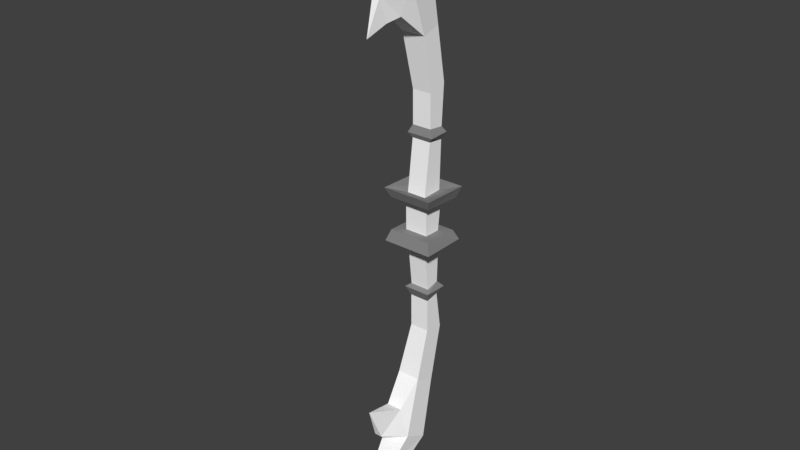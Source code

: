 # Source: Crystal_Bow.blend  (saved by Blender 2.79.0; exported with 4.5.12 LTS)
import bpy
from mathutils import Matrix  # noqa: F401  (used for matrix-valued properties, if any)

bpy.ops.wm.read_factory_settings(use_empty=True)
scene = bpy.context.scene
scene.name = 'Scene'

# ---- collections
col_collection_1 = bpy.data.collections.new('Collection 1'); scene.collection.children.link(col_collection_1)

# ---- materials (node trees are filled in below, after node groups)
mat_blank = bpy.data.materials.new('blank')
mat_blank.alpha_threshold = 0.0
mat_blank.use_transparent_shadow = False
mat_blank.diffuse_color = (1.0, 1.0, 1.0, 1.0)
mat_blank.roughness = 0.5
mat_gray25 = bpy.data.materials.new('gray25')
mat_gray25.alpha_threshold = 0.0
mat_gray25.use_transparent_shadow = False
mat_gray25.diffuse_color = (0.251, 0.251, 0.251, 1.0)
mat_gray25.roughness = 0.5

# ---- material node trees

# ---- world
world_world = bpy.data.worlds.new('World'); scene.world = world_world
world_world.color = (0.05088, 0.05088, 0.05088)
world_world.use_sun_shadow = False
world_world.sun_shadow_jitter_overblur = 0.0
world_world.cycles.sampling_method = 'MANUAL'

# ---- meshes
me_mesh_001 = bpy.data.meshes.new('Mesh.001')
me_mesh_001.from_pydata([(-0.208, -0.5553, 2.798e-07), (0.182, -0.5553, 2.798e-07), (0.182, 0.5553, 2.798e-07), (-0.208, 0.5553, 2.798e-07), (-0.208, -0.5553, 4.488), (0.182, -0.5553, 4.488), (0.182, 0.5553, 4.488), (-0.208, 0.5553, 4.488)], [], [])
me_mesh_001.use_remesh_preserve_volume = False
me_mesh_001.use_remesh_preserve_attributes = False
me_mesh_001.use_mirror_vertex_groups = False
me_mesh_001.update()
me_mesh = bpy.data.meshes.new('Mesh')
me_mesh.from_pydata([(0.07875, 0.09111, 1.67), (0.07875, 0.04509, 2.07), (0.07875, 0.2066, 2.075), (0.07875, 0.1962, 1.695), (0.07875, 0.09111, 1.67), (0.07875, 0.2066, 2.075), (-0.07125, 0.2066, 2.075), (0.07875, 0.1962, 1.695), (0.07875, 0.2066, 2.075), (-0.07125, 0.1962, 1.695), (0.07875, 0.1962, 1.695), (-0.07125, 0.2066, 2.075), (-0.07125, 0.04509, 2.07), (-0.07125, 0.1962, 1.695), (-0.07125, 0.2066, 2.075), (-0.07125, 0.09111, 1.67), (-0.07125, 0.04509, 2.07), (0.07875, 0.04509, 2.07), (0.07875, 0.09111, 1.67), (-0.07125, 0.09111, 1.67), (0.07875, 0.04509, 2.07), (0.07875, 0.2422, 1.296), (0.07875, 0.1936, 1.601), (-0.07125, 0.1936, 1.601), (-0.07125, 0.2422, 1.296), (0.07875, 0.2422, 1.296), (-0.07125, 0.1936, 1.601), (-0.07125, 0.08852, 1.575), (-0.07125, 0.2422, 1.296), (-0.07125, 0.1936, 1.601), (-0.07125, 0.09101, 1.319), (-0.07125, 0.2422, 1.296), (-0.07125, 0.08852, 1.575), (0.07875, 0.08852, 1.575), (-0.07125, 0.09101, 1.319), (-0.07125, 0.08852, 1.575), (0.07875, 0.09101, 1.319), (-0.07125, 0.09101, 1.319), (0.07875, 0.08852, 1.575), (0.07875, 0.1936, 1.601), (0.07875, 0.09101, 1.319), (0.07875, 0.08852, 1.575), (-0.07125, 0.04509, 2.07), (-0.07125, 0.09111, 1.67), (-0.07125, 0.1962, 1.695), (0.07875, 0.1936, 1.601), (0.07875, 0.2422, 1.296), (0.07875, 0.09101, 1.319), (0.07875, -0.01419, 0.9419), (0.07875, 0.09101, 1.319), (0.07875, 0.2422, 1.296), (0.07875, 0.1447, 0.8521), (0.07875, -0.01419, 0.9419), (0.07875, 0.2422, 1.296), (-0.07125, 0.2422, 1.296), (0.07875, 0.1447, 0.8521), (0.07875, 0.2422, 1.296), (-0.1012, 0.1447, 0.8521), (0.07875, 0.1447, 0.8521), (-0.07125, 0.2422, 1.296), (-0.07125, 0.09101, 1.319), (-0.1012, 0.1447, 0.8521), (-0.07125, 0.2422, 1.296), (-0.1012, -0.01419, 0.9419), (-0.1012, 0.1447, 0.8521), (-0.07125, 0.09101, 1.319), (0.07875, 0.09101, 1.319), (-0.1012, -0.01419, 0.9419), (-0.07125, 0.09101, 1.319), (0.07875, -0.01419, 0.9419), (-0.1012, -0.01419, 0.9419), (0.07875, 0.09101, 1.319), (-0.07125, -0.1808, 0.7472), (-0.1012, -0.01419, 0.9419), (0.07875, -0.01419, 0.9419), (0.04875, -0.1808, 0.7472), (-0.07125, -0.1808, 0.7472), (0.07875, -0.01419, 0.9419), (0.1087, -0.1681, 0.519), (0.04875, -0.1808, 0.7472), (0.07875, -0.01419, 0.9419), (0.07875, 0.1447, 0.8521), (0.1087, -0.1681, 0.519), (0.07875, -0.01419, 0.9419), (0.1087, 0.01898, 0.419), (0.1087, -0.1681, 0.519), (0.07875, 0.1447, 0.8521), (-0.1012, 0.1447, 0.8521), (0.1087, 0.01898, 0.419), (0.07875, 0.1447, 0.8521), (-0.1012, 0.01898, 0.419), (0.1087, 0.01898, 0.419), (-0.1012, 0.1447, 0.8521), (-0.1012, -0.01419, 0.9419), (-0.1012, 0.01898, 0.419), (-0.1012, 0.1447, 0.8521), (-0.1012, -0.1681, 0.519), (-0.1012, 0.01898, 0.419), (-0.1012, -0.01419, 0.9419), (-0.07125, -0.1808, 0.7472), (-0.1012, -0.1681, 0.519), (-0.1012, -0.01419, 0.9419), (-0.04125, -0.3654, 0.5909), (-0.1012, -0.1681, 0.519), (-0.07125, -0.1808, 0.7472), (-0.04125, -0.3218, 0.7985), (-0.04125, -0.3654, 0.5909), (-0.07125, -0.1808, 0.7472), (0.04875, -0.1808, 0.7472), (-0.04125, -0.3218, 0.7985), (-0.07125, -0.1808, 0.7472), (0.01875, -0.3218, 0.7985), (-0.04125, -0.3218, 0.7985), (0.04875, -0.1808, 0.7472), (0.01875, -0.3654, 0.5909), (0.01875, -0.3218, 0.7985), (0.04875, -0.1808, 0.7472), (0.1087, -0.1681, 0.519), (0.01875, -0.3654, 0.5909), (0.04875, -0.1808, 0.7472), (-0.1012, -0.1681, 0.519), (0.01875, -0.3654, 0.5909), (0.1087, -0.1681, 0.519), (-0.07125, -0.3348, 0.3243), (-0.1012, -0.1681, 0.519), (0.1087, -0.1681, 0.519), (0.07875, -0.3348, 0.3243), (-0.07125, -0.3348, 0.3243), (0.1087, -0.1681, 0.519), (0.1087, 0.01898, 0.419), (0.07875, -0.3348, 0.3243), (0.1087, -0.1681, 0.519), (0.07875, -0.2528, 0.1987), (0.07875, -0.3348, 0.3243), (0.1087, 0.01898, 0.419), (-0.1012, 0.01898, 0.419), (0.07875, -0.2528, 0.1987), (0.1087, 0.01898, 0.419), (-0.07125, -0.2528, 0.1987), (0.07875, -0.2528, 0.1987), (-0.1012, 0.01898, 0.419), (-0.1012, -0.1681, 0.519), (-0.07125, -0.2528, 0.1987), (-0.1012, 0.01898, 0.419), (-0.07125, -0.3348, 0.3243), (-0.07125, -0.2528, 0.1987), (-0.1012, -0.1681, 0.519), (-0.01125, -0.7988, 0.0143), (-0.07125, -0.2528, 0.1987), (-0.07125, -0.3348, 0.3243), (0.07875, -0.3348, 0.3243), (-0.01125, -0.7988, 0.0143), (-0.07125, -0.3348, 0.3243), (0.07875, -0.2528, 0.1987), (-0.01125, -0.7988, 0.0143), (0.07875, -0.3348, 0.3243), (-0.07125, -0.2528, 0.1987), (-0.01125, -0.7988, 0.0143), (0.07875, -0.2528, 0.1987), (-0.01125, -0.4628, 0.8498), (-0.04125, -0.3218, 0.7985), (0.01875, -0.3218, 0.7985), (0.01875, -0.3654, 0.5909), (-0.01125, -0.4628, 0.8498), (0.01875, -0.3218, 0.7985), (-0.04125, -0.3654, 0.5909), (-0.01125, -0.4628, 0.8498), (0.01875, -0.3654, 0.5909), (-0.1012, -0.1681, 0.519), (-0.04125, -0.3654, 0.5909), (0.01875, -0.3654, 0.5909), (-0.04125, -0.3218, 0.7985), (-0.01125, -0.4628, 0.8498), (-0.04125, -0.3654, 0.5909), (-0.07125, 0.217, 2.805), (-0.07125, 0.0452, 2.421), (-0.07125, 0.2067, 2.426), (0.07875, 0.217, 2.805), (-0.07125, 0.217, 2.805), (-0.07125, 0.2067, 2.426), (0.07875, 0.2067, 2.426), (0.07875, 0.217, 2.805), (-0.07125, 0.2067, 2.426), (0.07875, 0.09401, 2.818), (0.07875, 0.217, 2.805), (0.07875, 0.2067, 2.426), (0.07875, 0.0452, 2.421), (0.07875, 0.09401, 2.818), (0.07875, 0.2067, 2.426), (-0.07125, 0.09401, 2.818), (0.07875, 0.09401, 2.818), (0.07875, 0.0452, 2.421), (-0.07125, 0.0452, 2.421), (-0.07125, 0.09401, 2.818), (0.07875, 0.0452, 2.421), (-0.07125, 0.09401, 2.818), (-0.07125, 0.0452, 2.421), (-0.07125, 0.217, 2.805), (-0.07125, 0.2377, 3.213), (-0.07125, 0.0966, 2.913), (-0.07125, 0.2196, 2.9), (0.07875, 0.2377, 3.213), (-0.07125, 0.2377, 3.213), (-0.07125, 0.2196, 2.9), (0.07875, 0.2196, 2.9), (0.07875, 0.2377, 3.213), (-0.07125, 0.2196, 2.9), (0.07875, 0.09412, 3.169), (0.07875, 0.2377, 3.213), (0.07875, 0.2196, 2.9), (0.07875, 0.0966, 2.913), (0.07875, 0.09412, 3.169), (0.07875, 0.2196, 2.9), (-0.07125, 0.09412, 3.169), (0.07875, 0.09412, 3.169), (0.07875, 0.0966, 2.913), (-0.07125, 0.0966, 2.913), (-0.07125, 0.09412, 3.169), (0.07875, 0.0966, 2.913), (-0.07125, 0.09412, 3.169), (-0.07125, 0.0966, 2.913), (-0.07125, 0.2377, 3.213), (-0.1012, 0.1635, 3.623), (-0.07125, 0.09412, 3.169), (-0.07125, 0.2377, 3.213), (0.07875, 0.1635, 3.623), (-0.1012, 0.1635, 3.623), (-0.07125, 0.2377, 3.213), (0.07875, 0.2377, 3.213), (0.07875, 0.1635, 3.623), (-0.07125, 0.2377, 3.213), (0.07875, 0.01991, 3.579), (0.07875, 0.1635, 3.623), (0.07875, 0.2377, 3.213), (0.07875, 0.09412, 3.169), (0.07875, 0.01991, 3.579), (0.07875, 0.2377, 3.213), (-0.1012, 0.01991, 3.579), (0.07875, 0.01991, 3.579), (0.07875, 0.09412, 3.169), (-0.07125, 0.09412, 3.169), (-0.1012, 0.01991, 3.579), (0.07875, 0.09412, 3.169), (-0.1012, 0.1635, 3.623), (-0.1012, 0.01991, 3.579), (-0.07125, 0.09412, 3.169), (-0.1012, 0.04312, 4.082), (-0.1012, 0.01991, 3.579), (-0.1012, 0.1635, 3.623), (0.1087, 0.04312, 4.082), (-0.1012, 0.04312, 4.082), (-0.1012, 0.1635, 3.623), (0.07875, 0.1635, 3.623), (0.1087, 0.04312, 4.082), (-0.1012, 0.1635, 3.623), (0.1087, -0.1491, 3.992), (0.1087, 0.04312, 4.082), (0.07875, 0.1635, 3.623), (0.07875, 0.01991, 3.579), (0.1087, -0.1491, 3.992), (0.07875, 0.1635, 3.623), (0.04875, -0.1748, 3.746), (0.1087, -0.1491, 3.992), (0.07875, 0.01991, 3.579), (-0.07125, -0.1748, 3.746), (0.04875, -0.1748, 3.746), (0.07875, 0.01991, 3.579), (-0.1012, 0.01991, 3.579), (-0.07125, -0.1748, 3.746), (0.07875, 0.01991, 3.579), (-0.1012, -0.1491, 3.992), (-0.07125, -0.1748, 3.746), (-0.1012, 0.01991, 3.579), (-0.1012, 0.04312, 4.082), (-0.1012, -0.1491, 3.992), (-0.1012, 0.01991, 3.579), (-0.07125, -0.2259, 4.307), (-0.1012, -0.1491, 3.992), (-0.1012, 0.04312, 4.082), (0.07875, -0.2259, 4.307), (-0.07125, -0.2259, 4.307), (-0.1012, 0.04312, 4.082), (0.1087, 0.04312, 4.082), (0.07875, -0.2259, 4.307), (-0.1012, 0.04312, 4.082), (0.07875, -0.2772, 4.166), (0.07875, -0.2259, 4.307), (0.1087, 0.04312, 4.082), (0.1087, -0.1491, 3.992), (0.07875, -0.2772, 4.166), (0.1087, 0.04312, 4.082), (-0.07125, -0.2772, 4.166), (0.07875, -0.2772, 4.166), (0.1087, -0.1491, 3.992), (-0.1012, -0.1491, 3.992), (-0.07125, -0.2772, 4.166), (0.1087, -0.1491, 3.992), (0.01875, -0.3414, 3.902), (-0.1012, -0.1491, 3.992), (0.1087, -0.1491, 3.992), (0.04875, -0.1748, 3.746), (0.01875, -0.3414, 3.902), (0.1087, -0.1491, 3.992), (0.01875, -0.2799, 3.72), (0.01875, -0.3414, 3.902), (0.04875, -0.1748, 3.746), (-0.04125, -0.2799, 3.72), (0.01875, -0.2799, 3.72), (0.04875, -0.1748, 3.746), (-0.07125, -0.1748, 3.746), (-0.04125, -0.2799, 3.72), (0.04875, -0.1748, 3.746), (-0.04125, -0.3414, 3.902), (-0.04125, -0.2799, 3.72), (-0.07125, -0.1748, 3.746), (-0.1012, -0.1491, 3.992), (-0.04125, -0.3414, 3.902), (-0.07125, -0.1748, 3.746), (0.01875, -0.3414, 3.902), (-0.04125, -0.3414, 3.902), (-0.1012, -0.1491, 3.992), (-0.01125, -0.4337, 3.649), (-0.04125, -0.3414, 3.902), (0.01875, -0.3414, 3.902), (0.01875, -0.2799, 3.72), (-0.01125, -0.4337, 3.649), (0.01875, -0.3414, 3.902), (-0.04125, -0.2799, 3.72), (-0.01125, -0.4337, 3.649), (0.01875, -0.2799, 3.72), (-0.04125, -0.3414, 3.902), (-0.01125, -0.4337, 3.649), (-0.04125, -0.2799, 3.72), (-0.07125, -0.2772, 4.166), (-0.1012, -0.1491, 3.992), (-0.07125, -0.2259, 4.307), (-0.01125, -0.7616, 4.502), (-0.07125, -0.2772, 4.166), (-0.07125, -0.2259, 4.307), (0.07875, -0.2259, 4.307), (-0.01125, -0.7616, 4.502), (-0.07125, -0.2259, 4.307), (0.07875, -0.2772, 4.166), (-0.01125, -0.7616, 4.502), (0.07875, -0.2259, 4.307), (-0.07125, -0.2772, 4.166), (-0.01125, -0.7616, 4.502), (0.07875, -0.2772, 4.166), (0.09375, 0.04575, 2.127), (0.09375, 0.04317, 2.381), (0.09375, 0.1803, 2.123), (0.09375, 0.04575, 2.127), (-0.08625, 0.04575, 2.127), (0.09375, 0.04317, 2.381), (-0.08625, 0.2061, 2.371), (-0.08625, 0.04317, 2.381), (-0.08625, 0.1803, 2.123), (0.09375, 0.2061, 2.371), (-0.08625, 0.2061, 2.371), (0.09375, 0.1803, 2.123), (0.09375, 0.04317, 2.381), (0.09375, 0.2061, 2.371), (0.09375, 0.1803, 2.123), (-0.08625, 0.04575, 2.127), (-0.08625, 0.04317, 2.381), (0.09375, 0.04317, 2.381), (-0.08625, 0.04317, 2.381), (-0.08625, 0.04575, 2.127), (-0.08625, 0.1803, 2.123), (-0.08625, 0.2061, 2.371), (-0.08625, 0.1803, 2.123), (0.09375, 0.1803, 2.123), (0.1687, 0.2553, 2.121), (-0.1612, 0.2553, 2.121), (-0.1912, 0.2911, 2.044), (0.1987, 0.2911, 2.044), (0.1687, 0.2553, 2.121), (-0.1912, 0.2911, 2.044), (0.07875, 0.2066, 2.075), (0.1987, 0.2911, 2.044), (-0.1912, 0.2911, 2.044), (-0.07125, 0.2066, 2.075), (0.07875, 0.2066, 2.075), (-0.1912, 0.2911, 2.044), (-0.1912, -0.06, 2.044), (-0.07125, 0.2066, 2.075), (-0.1912, 0.2911, 2.044), (-0.1612, 0.2553, 2.121), (-0.1912, -0.06, 2.044), (-0.1912, 0.2911, 2.044), (-0.1612, -0.02922, 2.129), (-0.1912, -0.06, 2.044), (-0.1612, 0.2553, 2.121), (-0.08625, 0.04317, 2.381), (0.09375, 0.04317, 2.381), (-0.08625, 0.2061, 2.371), (0.1987, 0.2911, 2.044), (0.1687, -0.02922, 2.129), (0.1687, 0.2553, 2.121), (0.1987, -0.06, 2.044), (0.1687, -0.02922, 2.129), (0.1987, 0.2911, 2.044), (0.07875, 0.04509, 2.07), (0.1987, -0.06, 2.044), (0.1987, 0.2911, 2.044), (0.07875, 0.2066, 2.075), (0.07875, 0.04509, 2.07), (0.1987, 0.2911, 2.044), (-0.1912, -0.06, 2.044), (-0.07125, 0.04509, 2.07), (-0.07125, 0.2066, 2.075), (0.1987, -0.06, 2.044), (-0.07125, 0.04509, 2.07), (-0.1912, -0.06, 2.044), (0.1687, -0.02922, 2.129), (0.1987, -0.06, 2.044), (-0.1912, -0.06, 2.044), (-0.1612, -0.02922, 2.129), (0.1687, -0.02922, 2.129), (-0.1912, -0.06, 2.044), (0.1987, -0.06, 2.044), (0.07875, 0.04509, 2.07), (-0.07125, 0.04509, 2.07), (-0.1012, 0.05266, 1.652), (-0.07125, 0.09111, 1.67), (0.07875, 0.09111, 1.67), (0.1087, 0.05266, 1.652), (-0.1012, 0.05266, 1.652), (0.07875, 0.09111, 1.67), (0.07875, 0.1962, 1.695), (0.1087, 0.05266, 1.652), (0.07875, 0.09111, 1.67), (-0.07125, 0.09111, 1.67), (0.07875, 0.1962, 1.695), (0.07875, 0.09111, 1.67), (-0.07125, 0.1962, 1.695), (0.07875, 0.1962, 1.695), (-0.07125, 0.09111, 1.67), (-0.1012, 0.2423, 1.647), (-0.07125, 0.1962, 1.695), (-0.07125, 0.09111, 1.67), (-0.1012, 0.05266, 1.652), (-0.1012, 0.2423, 1.647), (-0.07125, 0.09111, 1.67), (-0.07125, 0.1936, 1.601), (-0.1012, 0.2423, 1.647), (-0.1012, 0.05266, 1.652), (-0.07125, 0.08852, 1.575), (-0.07125, 0.1936, 1.601), (-0.1012, 0.05266, 1.652), (0.1087, 0.05266, 1.652), (-0.07125, 0.08852, 1.575), (-0.1012, 0.05266, 1.652), (0.07875, 0.08852, 1.575), (-0.07125, 0.08852, 1.575), (0.1087, 0.05266, 1.652), (0.1087, 0.2423, 1.647), (0.07875, 0.08852, 1.575), (0.1087, 0.05266, 1.652), (0.07875, 0.1962, 1.695), (0.1087, 0.2423, 1.647), (0.1087, 0.05266, 1.652), (-0.07125, 0.1962, 1.695), (0.1087, 0.2423, 1.647), (0.07875, 0.1962, 1.695), (-0.1012, 0.2423, 1.647), (0.1087, 0.2423, 1.647), (-0.07125, 0.1962, 1.695), (0.07875, 0.1936, 1.601), (0.1087, 0.2423, 1.647), (-0.1012, 0.2423, 1.647), (-0.07125, 0.1936, 1.601), (0.07875, 0.1936, 1.601), (-0.1012, 0.2423, 1.647), (0.1087, 0.2423, 1.647), (0.07875, 0.1936, 1.601), (0.07875, 0.08852, 1.575), (-0.07125, 0.1936, 1.601), (0.07875, 0.08852, 1.575), (0.07875, 0.1936, 1.601), (-0.07125, 0.08852, 1.575), (0.07875, 0.08852, 1.575), (-0.07125, 0.1936, 1.601), (0.1687, 0.281, 2.367), (0.1987, 0.3118, 2.451), (-0.1912, 0.3118, 2.451), (-0.1612, 0.281, 2.367), (0.1687, 0.281, 2.367), (-0.1912, 0.3118, 2.451), (-0.1912, -0.06757, 2.462), (-0.1612, 0.281, 2.367), (-0.1912, 0.3118, 2.451), (-0.07125, 0.2067, 2.426), (-0.1912, -0.06757, 2.462), (-0.1912, 0.3118, 2.451), (0.07875, 0.2067, 2.426), (-0.07125, 0.2067, 2.426), (-0.1912, 0.3118, 2.451), (0.1987, 0.3118, 2.451), (0.07875, 0.2067, 2.426), (-0.1912, 0.3118, 2.451), (0.07875, 0.0452, 2.421), (0.07875, 0.2067, 2.426), (0.1987, 0.3118, 2.451), (0.1987, -0.06757, 2.462), (0.07875, 0.0452, 2.421), (0.1987, 0.3118, 2.451), (0.1687, -0.0317, 2.385), (0.1987, -0.06757, 2.462), (0.1987, 0.3118, 2.451), (0.1687, 0.281, 2.367), (0.1687, -0.0317, 2.385), (0.1987, 0.3118, 2.451), (-0.1912, -0.06757, 2.462), (-0.1612, -0.0317, 2.385), (-0.1612, 0.281, 2.367), (0.1687, -0.0317, 2.385), (-0.1612, -0.0317, 2.385), (-0.1912, -0.06757, 2.462), (0.1987, -0.06757, 2.462), (0.1687, -0.0317, 2.385), (-0.1912, -0.06757, 2.462), (-0.07125, 0.0452, 2.421), (0.1987, -0.06757, 2.462), (-0.1912, -0.06757, 2.462), (-0.07125, 0.2067, 2.426), (-0.07125, 0.0452, 2.421), (-0.1912, -0.06757, 2.462), (0.1987, -0.06757, 2.462), (-0.07125, 0.0452, 2.421), (0.07875, 0.0452, 2.421), (0.07875, 0.2067, 2.426), (0.07875, 0.0452, 2.421), (-0.07125, 0.0452, 2.421), (-0.07125, 0.2067, 2.426), (0.07875, 0.2067, 2.426), (-0.07125, 0.0452, 2.421), (-0.1012, 0.2376, 2.862), (-0.07125, 0.09401, 2.818), (-0.07125, 0.217, 2.805), (0.1087, 0.2376, 2.862), (-0.1012, 0.2376, 2.862), (-0.07125, 0.217, 2.805), (0.07875, 0.217, 2.805), (0.1087, 0.2376, 2.862), (-0.07125, 0.217, 2.805), (0.07875, 0.09401, 2.818), (0.07875, 0.217, 2.805), (-0.07125, 0.217, 2.805), (-0.07125, 0.09401, 2.818), (0.07875, 0.09401, 2.818), (-0.07125, 0.217, 2.805), (-0.1012, 0.07608, 2.856), (0.07875, 0.09401, 2.818), (-0.07125, 0.09401, 2.818), (-0.1012, 0.2376, 2.862), (-0.1012, 0.07608, 2.856), (-0.07125, 0.09401, 2.818), (-0.07125, 0.2196, 2.9), (-0.1012, 0.07608, 2.856), (-0.1012, 0.2376, 2.862), (0.07875, 0.2196, 2.9), (-0.07125, 0.2196, 2.9), (-0.1012, 0.2376, 2.862), (0.1087, 0.2376, 2.862), (0.07875, 0.2196, 2.9), (-0.1012, 0.2376, 2.862), (0.07875, 0.0966, 2.913), (0.07875, 0.2196, 2.9), (0.1087, 0.2376, 2.862), (0.1087, 0.07608, 2.856), (0.07875, 0.0966, 2.913), (0.1087, 0.2376, 2.862), (0.07875, 0.217, 2.805), (0.1087, 0.07608, 2.856), (0.1087, 0.2376, 2.862), (0.07875, 0.09401, 2.818), (0.1087, 0.07608, 2.856), (0.07875, 0.217, 2.805), (-0.1012, 0.07608, 2.856), (0.1087, 0.07608, 2.856), (0.07875, 0.09401, 2.818), (-0.07125, 0.0966, 2.913), (0.1087, 0.07608, 2.856), (-0.1012, 0.07608, 2.856), (-0.07125, 0.2196, 2.9), (-0.07125, 0.0966, 2.913), (-0.1012, 0.07608, 2.856), (0.1087, 0.07608, 2.856), (-0.07125, 0.0966, 2.913), (0.07875, 0.0966, 2.913), (0.07875, 0.2196, 2.9), (0.07875, 0.0966, 2.913), (-0.07125, 0.0966, 2.913), (-0.07125, 0.2196, 2.9), (0.07875, 0.2196, 2.9), (-0.07125, 0.0966, 2.913), (0.07875, 0.04509, 2.07), (0.07875, 0.2066, 2.075), (-0.07125, 0.2066, 2.075), (-0.07125, 0.04509, 2.07), (0.07875, 0.04509, 2.07), (-0.07125, 0.2066, 2.075), (-0.08625, 0.04575, 2.127), (-0.08625, 0.1803, 2.123), (0.09375, 0.04575, 2.127), (-0.1612, -0.02922, 2.129), (-0.1612, 0.2553, 2.121), (-0.08625, 0.04575, 2.127), (0.09375, 0.04575, 2.127), (0.1687, -0.02922, 2.129), (-0.08625, 0.04575, 2.127), (0.09375, 0.1803, 2.123), (0.1687, 0.2553, 2.121), (0.09375, 0.04575, 2.127), (-0.08625, 0.1803, 2.123), (-0.1612, 0.2553, 2.121), (0.09375, 0.1803, 2.123), (0.09375, 0.04317, 2.381), (0.1687, -0.0317, 2.385), (0.09375, 0.2061, 2.371), (-0.08625, 0.2061, 2.371), (-0.1612, 0.281, 2.367), (-0.08625, 0.04317, 2.381), (-0.08625, 0.04317, 2.381), (-0.1612, -0.0317, 2.385), (0.09375, 0.04317, 2.381), (0.09375, 0.2061, 2.371), (0.1687, 0.281, 2.367), (-0.08625, 0.2061, 2.371), (0.09375, 0.04317, 2.381), (0.09375, 0.2061, 2.371), (-0.08625, 0.2061, 2.371), (-0.08625, 0.1803, 2.123), (0.09375, 0.1803, 2.123), (0.09375, 0.04575, 2.127), (-0.1612, 0.2553, 2.121), (-0.08625, 0.1803, 2.123), (-0.08625, 0.04575, 2.127), (0.1687, -0.02922, 2.129), (-0.1612, -0.02922, 2.129), (-0.08625, 0.04575, 2.127), (0.1687, 0.2553, 2.121), (0.1687, -0.02922, 2.129), (0.09375, 0.04575, 2.127), (-0.1612, 0.2553, 2.121), (0.1687, 0.2553, 2.121), (0.09375, 0.1803, 2.123), (0.1687, -0.0317, 2.385), (0.1687, 0.281, 2.367), (0.09375, 0.2061, 2.371), (-0.1612, 0.281, 2.367), (-0.1612, -0.0317, 2.385), (-0.08625, 0.04317, 2.381), (-0.1612, -0.0317, 2.385), (0.1687, -0.0317, 2.385), (0.09375, 0.04317, 2.381), (0.1687, 0.281, 2.367), (-0.1612, 0.281, 2.367), (-0.08625, 0.2061, 2.371)], [], [(2, 1, 0), (5, 4, 3), (8, 7, 6), (11, 10, 9), (14, 13, 12), (17, 16, 15), (20, 19, 18), (23, 22, 21), (26, 25, 24), (29, 28, 27), (32, 31, 30), (35, 34, 33), (38, 37, 36), (41, 40, 39), (44, 43, 42), (47, 46, 45), (50, 49, 48), (53, 52, 51), (56, 55, 54), (59, 58, 57), (62, 61, 60), (65, 64, 63), (68, 67, 66), (71, 70, 69), (74, 73, 72), (77, 76, 75), (80, 79, 78), (83, 82, 81), (86, 85, 84), (89, 88, 87), (92, 91, 90), (95, 94, 93), (98, 97, 96), (101, 100, 99), (104, 103, 102), (107, 106, 105), (110, 109, 108), (113, 112, 111), (116, 115, 114), (119, 118, 117), (122, 121, 120), (125, 124, 123), (128, 127, 126), (131, 130, 129), (134, 133, 132), (137, 136, 135), (140, 139, 138), (143, 142, 141), (146, 145, 144), (149, 148, 147), (152, 151, 150), (155, 154, 153), (158, 157, 156), (161, 160, 159), (164, 163, 162), (167, 166, 165), (170, 169, 168), (173, 172, 171), (176, 175, 174), (179, 178, 177), (182, 181, 180), (185, 184, 183), (188, 187, 186), (191, 190, 189), (194, 193, 192), (197, 196, 195), (200, 199, 198), (203, 202, 201), (206, 205, 204), (209, 208, 207), (212, 211, 210), (215, 214, 213), (218, 217, 216), (221, 220, 219), (224, 223, 222), (227, 226, 225), (230, 229, 228), (233, 232, 231), (236, 235, 234), (239, 238, 237), (242, 241, 240), (245, 244, 243), (248, 247, 246), (251, 250, 249), (254, 253, 252), (257, 256, 255), (260, 259, 258), (263, 262, 261), (266, 265, 264), (269, 268, 267), (272, 271, 270), (275, 274, 273), (278, 277, 276), (281, 280, 279), (284, 283, 282), (287, 286, 285), (290, 289, 288), (293, 292, 291), (296, 295, 294), (299, 298, 297), (302, 301, 300), (305, 304, 303), (308, 307, 306), (311, 310, 309), (314, 313, 312), (317, 316, 315), (320, 319, 318), (323, 322, 321), (326, 325, 324), (329, 328, 327), (332, 331, 330), (335, 334, 333), (338, 337, 336), (341, 340, 339), (344, 343, 342), (347, 346, 345), (350, 349, 348), (353, 352, 351), (356, 355, 354), (359, 358, 357), (362, 361, 360), (365, 364, 363), (368, 367, 366), (371, 370, 369), (374, 373, 372), (377, 376, 375), (380, 379, 378), (383, 382, 381), (386, 385, 384), (389, 388, 387), (392, 391, 390), (395, 394, 393), (398, 397, 396), (401, 400, 399), (404, 403, 402), (407, 406, 405), (410, 409, 408), (413, 412, 411), (416, 415, 414), (419, 418, 417), (422, 421, 420), (425, 424, 423), (428, 427, 426), (431, 430, 429), (434, 433, 432), (437, 436, 435), (440, 439, 438), (443, 442, 441), (446, 445, 444), (449, 448, 447), (452, 451, 450), (455, 454, 453), (458, 457, 456), (461, 460, 459), (464, 463, 462), (467, 466, 465), (470, 469, 468), (473, 472, 471), (476, 475, 474), (479, 478, 477), (482, 481, 480), (485, 484, 483), (488, 487, 486), (491, 490, 489), (494, 493, 492), (497, 496, 495), (500, 499, 498), (503, 502, 501), (506, 505, 504), (509, 508, 507), (512, 511, 510), (515, 514, 513), (518, 517, 516), (521, 520, 519), (524, 523, 522), (527, 526, 525), (530, 529, 528), (533, 532, 531), (536, 535, 534), (539, 538, 537), (542, 541, 540), (545, 544, 543), (548, 547, 546), (551, 550, 549), (554, 553, 552), (557, 556, 555), (560, 559, 558), (563, 562, 561), (566, 565, 564), (569, 568, 567), (572, 571, 570), (575, 574, 573), (578, 577, 576), (581, 580, 579), (584, 583, 582), (587, 586, 585), (590, 589, 588), (593, 592, 591), (596, 595, 594), (599, 598, 597), (602, 601, 600), (605, 604, 603), (608, 607, 606), (611, 610, 609), (614, 613, 612), (617, 616, 615), (620, 619, 618), (623, 622, 621), (626, 625, 624), (629, 628, 627), (632, 631, 630), (635, 634, 633), (638, 637, 636), (641, 640, 639), (644, 643, 642), (647, 646, 645), (650, 649, 648), (653, 652, 651), (656, 655, 654), (659, 658, 657)])
me_mesh.polygons.foreach_set('use_smooth', [True] * 220)
me_mesh.polygons.foreach_set('material_index', [0, 0, 0, 0, 0, 0, 0, 0, 0, 0, 0, 0, 0, 0, 0, 0, 0, 0, 0, 0, 0, 0, 0, 0, 0, 0, 0, 0, 0, 0, 0, 0, 0, 0, 0, 0, 0, 0, 0, 0, 0, 0, 0, 0, 0, 0, 0, 0, 0, 0, 0, 0, 0, 0, 0, 0, 0, 0, 0, 0, 0, 0, 0, 0, 0, 0, 0, 0, 0, 0, 0, 0, 0, 0, 0, 0, 0, 0, 0, 0, 0, 0, 0, 0, 0, 0, 0, 0, 0, 0, 0, 0, 0, 0, 0, 0, 0, 0, 0, 0, 0, 0, 0, 0, 0, 0, 0, 0, 0, 0, 0, 0, 0, 0, 0, 0, 0, 0, 0, 0, 0, 0, 0, 0, 1, 1, 1, 1, 1, 1, 1, 1, 1, 1, 1, 1, 1, 1, 1, 1, 1, 1, 1, 1, 1, 1, 1, 1, 1, 1, 1, 1, 1, 1, 1, 1, 1, 1, 1, 1, 1, 1, 1, 1, 1, 1, 1, 1, 1, 1, 1, 1, 1, 1, 1, 1, 1, 1, 1, 1, 1, 1, 1, 1, 1, 1, 1, 1, 1, 1, 1, 1, 1, 1, 1, 1, 1, 1, 1, 1, 1, 1, 1, 1, 1, 1, 1, 1, 1, 1, 1, 1, 1, 1, 1, 1, 1, 1, 1, 1])
_uv = me_mesh.uv_layers.new(name='UVMap')
_uv.uv.foreach_set('vector', [0.0, 1.0, 0.0, 1.0, 0.0, 1.0, 0.0, 1.0, 0.0, 1.0, 0.0, 1.0, 0.0, 1.0, 0.0, 1.0, 0.0, 1.0, 0.0, 1.0, 0.0, 1.0, 0.0, 1.0, 0.0, 1.0, 0.0, 1.0, 0.0, 1.0, 0.0, 1.0, 0.0, 1.0, 0.0, 1.0, 0.0, 1.0, 0.0, 1.0, 0.0, 1.0, 0.0, 1.0, 0.0, 1.0, 0.0, 1.0, 0.0, 1.0, 0.0, 1.0, 0.0, 1.0, 0.0, 1.0, 0.0, 1.0, 0.0, 1.0, 0.0, 1.0, 0.0, 1.0, 0.0, 1.0, 0.0, 1.0, 0.0, 1.0, 0.0, 1.0, 0.0, 1.0, 0.0, 1.0, 0.0, 1.0, 0.0, 1.0, 0.0, 1.0, 0.0, 1.0, 0.0, 1.0, 0.0, 1.0, 0.0, 1.0, 0.0, 1.0, 0.0, 1.0, 0.0, 1.0, 0.0, 1.0, 0.0, 1.0, 0.0, 1.0, 0.0, 1.0, 0.0, 1.0, 0.0, 1.0, 0.0, 1.0, 0.0, 1.0, 0.0, 1.0, 0.0, 1.0, 0.0, 1.0, 0.0, 1.0, 0.0, 1.0, 0.0, 1.0, 0.0, 1.0, 0.0, 1.0, 0.0, 1.0, 0.0, 1.0, 0.0, 1.0, 0.0, 1.0, 0.0, 1.0, 0.0, 1.0, 0.0, 1.0, 0.0, 1.0, 0.0, 1.0, 0.0, 1.0, 0.0, 1.0, 0.0, 1.0, 0.0, 1.0, 0.0, 1.0, 0.0, 1.0, 0.0, 1.0, 0.0, 1.0, 0.0, 1.0, 0.0, 1.0, 0.0, 1.0, 0.0, 1.0, 0.0, 1.0, 0.0, 1.0, 0.0, 1.0, 0.0, 1.0, 0.0, 1.0, 0.0, 1.0, 0.0, 1.0, 0.0, 1.0, 0.0, 1.0, 0.0, 1.0, 0.0, 1.0, 0.0, 1.0, 0.0, 1.0, 0.0, 1.0, 0.0, 1.0, 0.0, 1.0, 0.0, 1.0, 0.0, 1.0, 0.0, 1.0, 0.0, 1.0, 0.0, 1.0, 0.0, 1.0, 0.0, 1.0, 0.0, 1.0, 0.0, 1.0, 0.0, 1.0, 0.0, 1.0, 0.0, 1.0, 0.0, 1.0, 0.0, 1.0, 0.0, 1.0, 0.0, 1.0, 0.0, 1.0, 0.0, 1.0, 0.0, 1.0, 0.0, 1.0, 0.0, 1.0, 0.0, 1.0, 0.0, 1.0, 0.0, 1.0, 0.0, 1.0, 0.0, 1.0, 0.0, 1.0, 0.0, 1.0, 0.0, 1.0, 0.0, 1.0, 0.0, 1.0, 0.0, 1.0, 0.0, 1.0, 0.0, 1.0, 0.0, 1.0, 0.0, 1.0, 0.0, 1.0, 0.0, 1.0, 0.0, 1.0, 0.0, 1.0, 0.0, 1.0, 0.0, 1.0, 0.0, 1.0, 0.0, 1.0, 0.0, 1.0, 0.0, 1.0, 0.0, 1.0, 0.0, 1.0, 0.0, 1.0, 0.0, 1.0, 0.0, 1.0, 0.0, 1.0, 0.0, 1.0, 0.0, 1.0, 0.0, 1.0, 0.0, 1.0, 0.0, 1.0, 0.0, 1.0, 0.0, 1.0, 0.0, 1.0, 0.0, 1.0, 0.0, 1.0, 0.0, 1.0, 0.0, 1.0, 0.0, 1.0, 0.0, 1.0, 0.0, 1.0, 0.0, 1.0, 0.0, 1.0, 0.0, 1.0, 0.0, 1.0, 0.0, 1.0, 0.0, 1.0, 0.0, 1.0, 0.0, 1.0, 0.0, 1.0, 0.0, 1.0, 0.0, 1.0, 0.0, 1.0, 0.0, 1.0, 0.0, 1.0, 0.0, 1.0, 0.0, 1.0, 0.0, 1.0, 0.0, 1.0, 0.0, 1.0, 0.0, 1.0, 0.0, 1.0, 0.0, 1.0, 0.0, 1.0, 0.0, 1.0, 0.0, 1.0, 0.0, 1.0, 0.0, 1.0, 0.0, 1.0, 0.0, 1.0, 0.0, 1.0, 0.0, 1.0, 0.0, 1.0, 0.0, 1.0, 0.0, 1.0, 0.0, 1.0, 0.0, 1.0, 0.0, 1.0, 0.0, 1.0, 0.0, 1.0, 0.0, 1.0, 0.0, 1.0, 0.0, 1.0, 0.0, 1.0, 0.0, 1.0, 0.0, 1.0, 0.0, 1.0, 0.0, 1.0, 0.0, 1.0, 0.0, 1.0, 0.0, 1.0, 0.0, 1.0, 0.0, 1.0, 0.0, 1.0, 0.0, 1.0, 0.0, 1.0, 0.0, 1.0, 0.0, 1.0, 0.0, 1.0, 0.0, 1.0, 0.0, 1.0, 0.0, 1.0, 0.0, 1.0, 0.0, 1.0, 0.0, 1.0, 0.0, 1.0, 0.0, 1.0, 0.0, 1.0, 0.0, 1.0, 0.0, 1.0, 0.0, 1.0, 0.0, 1.0, 0.0, 1.0, 0.0, 1.0, 0.0, 1.0, 0.0, 1.0, 0.0, 1.0, 0.0, 1.0, 0.0, 1.0, 0.0, 1.0, 0.0, 1.0, 0.0, 1.0, 0.0, 1.0, 0.0, 1.0, 0.0, 1.0, 0.0, 1.0, 0.0, 1.0, 0.0, 1.0, 0.0, 1.0, 0.0, 1.0, 0.0, 1.0, 0.0, 1.0, 0.0, 1.0, 0.0, 1.0, 0.0, 1.0, 0.0, 1.0, 0.0, 1.0, 0.0, 1.0, 0.0, 1.0, 0.0, 1.0, 0.0, 1.0, 0.0, 1.0, 0.0, 1.0, 0.0, 1.0, 0.0, 1.0, 0.0, 1.0, 0.0, 1.0, 0.0, 1.0, 0.0, 1.0, 0.0, 1.0, 0.0, 1.0, 0.0, 1.0, 0.0, 1.0, 0.0, 1.0, 0.0, 1.0, 0.0, 1.0, 0.0, 1.0, 0.0, 1.0, 0.0, 1.0, 0.0, 1.0, 0.0, 1.0, 0.0, 1.0, 0.0, 1.0, 0.0, 1.0, 0.0, 1.0, 0.0, 1.0, 0.0, 1.0, 0.0, 1.0, 0.0, 1.0, 0.0, 1.0, 0.0, 1.0, 0.0, 1.0, 0.0, 1.0, 0.0, 1.0, 0.0, 1.0, 0.0, 1.0, 0.0, 1.0, 0.0, 1.0, 0.0, 1.0, 0.0, 1.0, 0.0, 1.0, 0.0, 1.0, 0.0, 1.0, 0.0, 1.0, 0.0, 1.0, 0.0, 1.0, 0.0, 1.0, 0.0, 1.0, 0.0, 1.0, 0.0, 1.0, 0.0, 1.0, 0.0, 1.0, 0.0, 1.0, 0.0, 1.0, 0.0, 1.0, 0.0, 1.0, 0.0, 1.0, 0.0, 1.0, 0.0, 1.0, 0.0, 1.0, 0.0, 1.0, 0.0, 1.0, 0.0, 1.0, 0.0, 1.0, 0.0, 1.0, 0.0, 1.0, 0.0, 1.0, 0.0, 1.0, 0.0, 1.0, 0.0, 1.0, 0.0, 1.0, 0.0, 1.0, 0.0, 1.0, 0.0, 1.0, 0.0, 1.0, 0.0, 1.0, 0.0, 1.0, 0.0, 1.0, 0.0, 1.0, 0.0, 1.0, 0.0, 1.0, 0.0, 1.0, 0.0, 1.0, 0.0, 1.0, 0.0, 1.0, 0.0, 1.0, 0.0, 1.0, 0.0, 1.0, 0.0, 1.0, 0.0, 1.0, 0.0, 1.0, 0.0, 1.0, 0.0, 1.0, 0.0, 1.0, 0.0, 1.0, 0.0, 1.0, 0.0, 1.0, 0.0, 1.0, 0.0, 1.0, 0.0, 1.0, 0.0, 1.0, 0.0, 1.0, 0.0, 1.0, 0.0, 1.0, 0.0, 1.0, 0.0, 1.0, 0.0, 1.0, 0.0, 1.0, 0.0, 1.0, 0.0, 1.0, 0.0, 1.0, 0.0, 1.0, 0.0, 1.0, 0.0, 1.0, 0.0, 1.0, 0.0, 1.0, 0.0, 1.0, 0.0, 1.0, 0.0, 1.0, 0.0, 1.0, 0.0, 1.0, 0.0, 1.0, 0.0, 1.0, 0.0, 1.0, 0.0, 1.0, 0.0, 1.0, 0.0, 1.0, 0.0, 1.0, 0.0, 1.0, 0.0, 1.0, 0.0, 1.0, 0.0, 1.0, 0.0, 1.0, 0.0, 1.0, 0.0, 1.0, 0.0, 1.0, 0.0, 1.0, 0.0, 1.0, 0.0, 1.0, 0.0, 1.0, 0.0, 1.0, 0.0, 1.0, 0.0, 1.0, 0.0, 1.0, 0.0, 1.0, 0.0, 1.0, 0.0, 1.0, 0.0, 1.0, 0.0, 1.0, 0.0, 1.0, 0.0, 1.0, 0.0, 1.0, 0.0, 1.0, 0.0, 1.0, 0.0, 1.0, 0.0, 1.0, 0.0, 1.0, 0.0, 1.0, 0.0, 1.0, 0.0, 1.0, 0.0, 1.0, 0.0, 1.0, 0.0, 1.0, 0.0, 1.0, 0.0, 1.0, 0.0, 1.0, 0.0, 1.0, 0.0, 1.0, 0.0, 1.0, 0.0, 1.0, 0.0, 1.0, 0.0, 1.0, 0.0, 1.0, 0.0, 1.0, 0.0, 1.0, 0.0, 1.0, 0.0, 1.0, 0.0, 1.0, 0.0, 1.0, 0.0, 1.0, 0.0, 1.0, 0.0, 1.0, 0.0, 1.0, 0.0, 1.0, 0.0, 1.0, 0.0, 1.0, 0.0, 1.0, 0.0, 1.0, 0.0, 1.0, 0.0, 1.0, 0.0, 1.0, 0.0, 1.0, 0.0, 1.0, 0.0, 1.0, 0.0, 1.0, 0.0, 1.0, 0.0, 1.0, 0.0, 1.0, 0.0, 1.0, 0.0, 1.0, 0.0, 1.0, 0.0, 1.0, 0.0, 1.0, 0.0, 1.0, 0.0, 1.0, 0.0, 1.0, 0.0, 1.0, 0.0, 1.0, 0.0, 1.0, 0.0, 1.0, 0.0, 1.0, 0.0, 1.0, 0.0, 1.0, 0.0, 1.0, 0.0, 1.0, 0.0, 1.0, 0.0, 1.0, 0.0, 1.0, 0.0, 1.0, 0.0, 1.0, 0.0, 1.0, 0.0, 1.0, 0.0, 1.0, 0.0, 1.0, 0.0, 1.0, 0.0, 1.0, 0.0, 1.0, 0.0, 1.0, 0.0, 1.0, 0.0, 1.0, 0.0, 1.0, 0.0, 1.0, 0.0, 1.0, 0.0, 1.0, 0.0, 1.0, 0.0, 1.0, 0.0, 1.0, 0.0, 1.0, 0.0, 1.0, 0.0, 1.0, 0.0, 1.0, 0.0, 1.0, 0.0, 1.0, 0.0, 1.0, 0.0, 1.0, 0.0, 1.0, 0.0, 1.0, 0.0, 1.0, 0.0, 1.0, 0.0, 1.0, 0.0, 1.0, 0.0, 1.0, 0.0, 1.0, 0.0, 1.0, 0.0, 1.0, 0.0, 1.0, 0.0, 1.0, 0.0, 1.0, 0.0, 1.0, 0.0, 1.0, 0.0, 1.0, 0.0, 1.0, 0.0, 1.0, 0.0, 1.0, 0.0, 1.0, 0.0, 1.0, 0.0, 1.0, 0.0, 1.0, 0.0, 1.0, 0.0, 1.0, 0.0, 1.0, 0.0, 1.0, 0.0, 1.0, 0.0, 1.0, 0.0, 1.0, 0.0, 1.0, 0.0, 1.0, 0.0, 1.0, 0.0, 1.0, 0.0, 1.0, 0.0, 1.0, 0.0, 1.0, 0.0, 1.0, 0.0, 1.0, 0.0, 1.0, 0.0, 1.0, 0.0, 1.0, 0.0, 1.0, 0.0, 1.0, 0.0, 1.0, 0.0, 1.0, 0.0, 1.0, 0.0, 1.0, 0.0, 1.0, 0.0, 1.0, 0.0, 1.0, 0.0, 1.0, 0.0, 1.0, 0.0, 1.0, 0.0, 1.0, 0.0, 1.0, 0.0, 1.0, 0.0, 1.0, 0.0, 1.0, 0.0, 1.0, 0.0, 1.0, 0.0, 1.0, 0.0, 1.0, 0.0, 1.0, 0.0, 1.0, 0.0, 1.0, 0.0, 1.0, 0.0, 1.0, 0.0, 1.0, 0.0, 1.0, 0.0, 1.0, 0.0, 1.0, 0.0, 1.0, 0.0, 1.0, 0.0, 1.0, 0.0, 1.0, 0.0, 1.0, 0.0, 1.0, 0.0, 1.0, 0.0, 1.0, 0.0, 1.0, 0.0, 1.0, 0.0, 1.0, 0.0, 1.0, 0.0, 1.0, 0.0, 1.0, 0.0, 1.0, 0.0, 1.0, 0.0, 1.0, 0.0, 1.0, 0.0, 1.0, 0.0, 1.0, 0.0, 1.0, 0.0, 1.0, 0.0, 1.0, 0.0, 1.0, 0.0, 1.0, 0.0, 1.0, 0.0, 1.0, 0.0, 1.0, 0.0, 1.0, 0.0, 1.0, 0.0, 1.0, 0.0, 1.0, 0.0, 1.0, 0.0, 1.0, 0.0, 1.0, 0.0, 1.0, 0.0, 1.0, 0.0, 1.0, 0.0, 1.0, 0.0, 1.0, 0.0, 1.0, 0.0, 1.0, 0.0, 1.0, 0.0, 1.0, 0.0, 1.0, 0.0, 1.0, 0.0, 1.0, 0.0, 1.0, 0.0, 1.0, 0.0, 1.0, 0.0, 1.0, 0.0, 1.0, 0.0, 1.0, 0.0, 1.0, 0.0, 1.0, 0.0, 1.0, 0.0, 1.0, 0.0, 1.0, 0.0, 1.0, 0.0, 1.0, 0.0, 1.0, 0.0, 1.0, 0.0, 1.0, 0.0, 1.0, 0.0, 1.0, 0.0, 1.0, 0.0, 1.0, 0.0, 1.0, 0.0, 1.0, 0.0, 1.0, 0.0, 1.0, 0.0, 1.0, 0.0, 1.0, 0.0, 1.0, 0.0, 1.0, 0.0, 1.0])
me_mesh.materials.append(mat_blank)
me_mesh.materials.append(mat_gray25)
me_mesh.use_remesh_preserve_volume = False
me_mesh.use_remesh_preserve_attributes = False
me_mesh.use_mirror_vertex_groups = False
me_mesh.update()

# ---- objects
ob_bounds = bpy.data.objects.new('bounds', me_mesh_001)
ob_runescapemodel = bpy.data.objects.new('runescapemodel', me_mesh)
ob_muzzlepoint = bpy.data.objects.new('muzzlePoint', None)
ob_mountpoint = bpy.data.objects.new('mountPoint', None)

# ---- transforms, parenting, visibility, modifiers, constraints
ob_bounds.location = (0.0, 0.0, 0.0)
ob_bounds.display_type = 'BOUNDS'
ob_bounds.lineart.crease_threshold = 0.0
ob_runescapemodel.location = (0.0, 0.0, 0.0)
ob_runescapemodel.scale = (1.0, 1.0, 1.0)
ob_runescapemodel.lineart.crease_threshold = 0.0
ob_muzzlepoint.location = (0.0, 0.15, 2.25)
ob_muzzlepoint.rotation_mode = 'QUATERNION'
ob_muzzlepoint.rotation_quaternion = (1.0, 0.0, 0.0, 0.0)
ob_muzzlepoint.empty_display_type = 'SINGLE_ARROW'
ob_muzzlepoint.empty_display_size = 0.5
ob_muzzlepoint.empty_image_offset = (0.0, 0.0)
ob_muzzlepoint.lineart.crease_threshold = 0.0
ob_mountpoint.location = (0.0, 0.15, 2.25)
ob_mountpoint.rotation_mode = 'QUATERNION'
ob_mountpoint.rotation_quaternion = (1.0, 0.0, 0.0, 0.0)
ob_mountpoint.empty_display_type = 'SINGLE_ARROW'
ob_mountpoint.empty_display_size = 0.5
ob_mountpoint.empty_image_offset = (0.0, 0.0)
ob_mountpoint.lineart.crease_threshold = 0.0

# ---- collection membership
col_collection_1.objects.link(ob_bounds)
col_collection_1.objects.link(ob_runescapemodel)
col_collection_1.objects.link(ob_muzzlepoint)
col_collection_1.objects.link(ob_mountpoint)

# ---- scene / render settings (as saved in the file)
scene.frame_start = 1; scene.frame_end = 250; scene.frame_set(1)
scene.render.engine = 'BLENDER_EEVEE_NEXT'
scene.render.resolution_percentage = 50
scene.render.dither_intensity = 0.0
scene.cycles.use_denoising = False
scene.cycles.samples = 128
scene.cycles.sampling_pattern = 'TABULATED_SOBOL'
scene.cycles.use_adaptive_sampling = False
scene.cycles.use_light_tree = False
scene.cycles.blur_glossy = 0.0
scene.cycles.sample_clamp_indirect = 0.0
scene.view_settings.view_transform = 'Standard'
bpy.context.view_layer.update()

# ---- added for rendering (the .blend has no active camera and no usable light): camera, sun
cam_auto = bpy.data.cameras.new('AutoCamera')
cam_auto.lens = 50.0
cam_auto.sensor_width = 36.0
cam_auto.clip_end = 1000.0
ob_auto_camera = bpy.data.objects.new('AutoCamera', cam_auto)
scene.collection.objects.link(ob_auto_camera)
ob_auto_camera.location = (4.36151, -5.36111, 5.74402)
ob_auto_camera.rotation_euler = (1.09748, -7.21219e-08, 0.694738)
scene.camera = ob_auto_camera
light_auto_sun = bpy.data.lights.new('AutoSun', 'SUN')
light_auto_sun.energy = 3.0
light_auto_sun.angle = 0.0523599
ob_auto_sun = bpy.data.objects.new('AutoSun', light_auto_sun)
scene.collection.objects.link(ob_auto_sun)
ob_auto_sun.rotation_euler = (0.872665, 0.174533, 0.523599)
bpy.context.view_layer.update()
